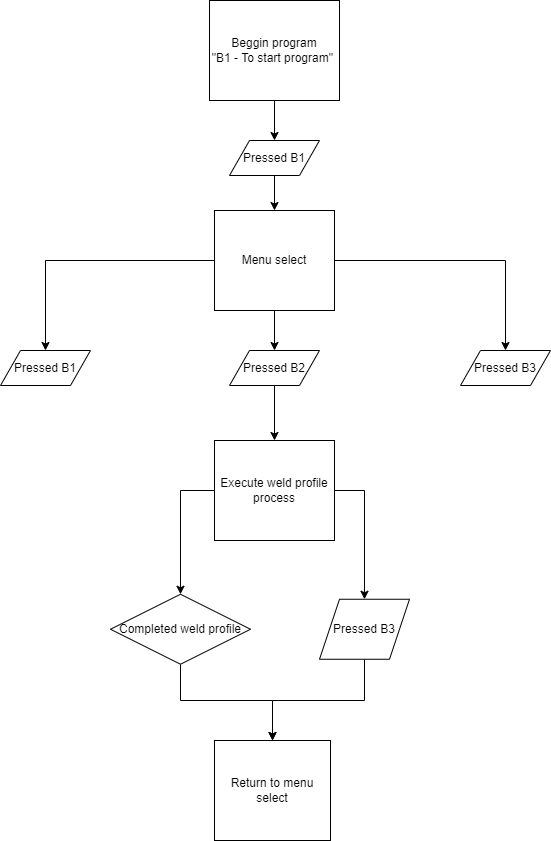

The diagram above was exported from draw.io. Its source (the exported page's mxGraphModel, read from the mxfile embedded in the PNG):
<mxGraphModel dx="1102" dy="614" grid="1" gridSize="10" guides="1" tooltips="1" connect="1" arrows="1" fold="1" page="1" pageScale="1" pageWidth="827" pageHeight="1169" math="0" shadow="0">
  <root>
    <mxCell id="0" />
    <mxCell id="1" parent="0" />
    <mxCell id="jbZ0F_hU6P3UFRlRyBg7-8" style="edgeStyle=orthogonalEdgeStyle;rounded=0;orthogonalLoop=1;jettySize=auto;html=1;exitX=0.5;exitY=1;exitDx=0;exitDy=0;entryX=0.5;entryY=0;entryDx=0;entryDy=0;" edge="1" parent="1" source="jbZ0F_hU6P3UFRlRyBg7-1" target="jbZ0F_hU6P3UFRlRyBg7-3">
      <mxGeometry relative="1" as="geometry" />
    </mxCell>
    <mxCell id="jbZ0F_hU6P3UFRlRyBg7-1" value="Beggin program&lt;br&gt;&quot;B1 - To start program&quot;&amp;nbsp;" style="rounded=0;whiteSpace=wrap;html=1;" vertex="1" parent="1">
      <mxGeometry x="349" y="40" width="130" height="100" as="geometry" />
    </mxCell>
    <mxCell id="jbZ0F_hU6P3UFRlRyBg7-12" style="edgeStyle=orthogonalEdgeStyle;rounded=0;orthogonalLoop=1;jettySize=auto;html=1;exitX=1;exitY=0.5;exitDx=0;exitDy=0;entryX=0.5;entryY=0;entryDx=0;entryDy=0;" edge="1" parent="1" source="jbZ0F_hU6P3UFRlRyBg7-2" target="jbZ0F_hU6P3UFRlRyBg7-11">
      <mxGeometry relative="1" as="geometry" />
    </mxCell>
    <mxCell id="jbZ0F_hU6P3UFRlRyBg7-13" style="edgeStyle=orthogonalEdgeStyle;rounded=0;orthogonalLoop=1;jettySize=auto;html=1;exitX=0;exitY=0.5;exitDx=0;exitDy=0;entryX=0.5;entryY=0;entryDx=0;entryDy=0;" edge="1" parent="1" source="jbZ0F_hU6P3UFRlRyBg7-2" target="jbZ0F_hU6P3UFRlRyBg7-9">
      <mxGeometry relative="1" as="geometry" />
    </mxCell>
    <mxCell id="jbZ0F_hU6P3UFRlRyBg7-14" style="edgeStyle=orthogonalEdgeStyle;rounded=0;orthogonalLoop=1;jettySize=auto;html=1;exitX=0.5;exitY=1;exitDx=0;exitDy=0;entryX=0.5;entryY=0;entryDx=0;entryDy=0;" edge="1" parent="1" source="jbZ0F_hU6P3UFRlRyBg7-2" target="jbZ0F_hU6P3UFRlRyBg7-10">
      <mxGeometry relative="1" as="geometry" />
    </mxCell>
    <mxCell id="jbZ0F_hU6P3UFRlRyBg7-2" value="Menu select" style="rounded=0;whiteSpace=wrap;html=1;" vertex="1" parent="1">
      <mxGeometry x="354" y="250" width="120" height="100" as="geometry" />
    </mxCell>
    <mxCell id="jbZ0F_hU6P3UFRlRyBg7-7" style="edgeStyle=orthogonalEdgeStyle;rounded=0;orthogonalLoop=1;jettySize=auto;html=1;exitX=0.5;exitY=1;exitDx=0;exitDy=0;entryX=0.5;entryY=0;entryDx=0;entryDy=0;" edge="1" parent="1" source="jbZ0F_hU6P3UFRlRyBg7-3" target="jbZ0F_hU6P3UFRlRyBg7-2">
      <mxGeometry relative="1" as="geometry" />
    </mxCell>
    <mxCell id="jbZ0F_hU6P3UFRlRyBg7-3" value="Pressed B1" style="shape=parallelogram;perimeter=parallelogramPerimeter;whiteSpace=wrap;html=1;fixedSize=1;" vertex="1" parent="1">
      <mxGeometry x="369" y="180" width="90" height="35" as="geometry" />
    </mxCell>
    <mxCell id="jbZ0F_hU6P3UFRlRyBg7-9" value="Pressed B1" style="shape=parallelogram;perimeter=parallelogramPerimeter;whiteSpace=wrap;html=1;fixedSize=1;" vertex="1" parent="1">
      <mxGeometry x="140" y="390" width="90" height="35" as="geometry" />
    </mxCell>
    <mxCell id="jbZ0F_hU6P3UFRlRyBg7-15" style="edgeStyle=orthogonalEdgeStyle;rounded=0;orthogonalLoop=1;jettySize=auto;html=1;exitX=0.5;exitY=1;exitDx=0;exitDy=0;" edge="1" parent="1" source="jbZ0F_hU6P3UFRlRyBg7-10">
      <mxGeometry relative="1" as="geometry">
        <mxPoint x="414" y="480" as="targetPoint" />
      </mxGeometry>
    </mxCell>
    <mxCell id="jbZ0F_hU6P3UFRlRyBg7-10" value="Pressed B2" style="shape=parallelogram;perimeter=parallelogramPerimeter;whiteSpace=wrap;html=1;fixedSize=1;" vertex="1" parent="1">
      <mxGeometry x="369" y="390" width="90" height="35" as="geometry" />
    </mxCell>
    <mxCell id="jbZ0F_hU6P3UFRlRyBg7-11" value="Pressed B3" style="shape=parallelogram;perimeter=parallelogramPerimeter;whiteSpace=wrap;html=1;fixedSize=1;" vertex="1" parent="1">
      <mxGeometry x="600" y="390" width="90" height="35" as="geometry" />
    </mxCell>
    <mxCell id="jbZ0F_hU6P3UFRlRyBg7-22" style="edgeStyle=orthogonalEdgeStyle;rounded=0;orthogonalLoop=1;jettySize=auto;html=1;exitX=1;exitY=0.5;exitDx=0;exitDy=0;entryX=0.5;entryY=0;entryDx=0;entryDy=0;" edge="1" parent="1" source="jbZ0F_hU6P3UFRlRyBg7-17" target="jbZ0F_hU6P3UFRlRyBg7-19">
      <mxGeometry relative="1" as="geometry" />
    </mxCell>
    <mxCell id="jbZ0F_hU6P3UFRlRyBg7-23" style="edgeStyle=orthogonalEdgeStyle;rounded=0;orthogonalLoop=1;jettySize=auto;html=1;exitX=0;exitY=0.5;exitDx=0;exitDy=0;" edge="1" parent="1" source="jbZ0F_hU6P3UFRlRyBg7-17" target="jbZ0F_hU6P3UFRlRyBg7-21">
      <mxGeometry relative="1" as="geometry" />
    </mxCell>
    <mxCell id="jbZ0F_hU6P3UFRlRyBg7-17" value="Execute weld profile process" style="rounded=0;whiteSpace=wrap;html=1;" vertex="1" parent="1">
      <mxGeometry x="354" y="480" width="120" height="100" as="geometry" />
    </mxCell>
    <mxCell id="jbZ0F_hU6P3UFRlRyBg7-26" value="" style="edgeStyle=orthogonalEdgeStyle;rounded=0;orthogonalLoop=1;jettySize=auto;html=1;" edge="1" parent="1" source="jbZ0F_hU6P3UFRlRyBg7-19" target="jbZ0F_hU6P3UFRlRyBg7-24">
      <mxGeometry relative="1" as="geometry">
        <Array as="points">
          <mxPoint x="504" y="740" />
          <mxPoint x="412" y="740" />
        </Array>
      </mxGeometry>
    </mxCell>
    <mxCell id="jbZ0F_hU6P3UFRlRyBg7-19" value="Pressed B3" style="shape=parallelogram;perimeter=parallelogramPerimeter;whiteSpace=wrap;html=1;fixedSize=1;" vertex="1" parent="1">
      <mxGeometry x="459" y="638.75" width="90" height="60" as="geometry" />
    </mxCell>
    <mxCell id="jbZ0F_hU6P3UFRlRyBg7-25" value="" style="edgeStyle=orthogonalEdgeStyle;rounded=0;orthogonalLoop=1;jettySize=auto;html=1;" edge="1" parent="1" source="jbZ0F_hU6P3UFRlRyBg7-21" target="jbZ0F_hU6P3UFRlRyBg7-24">
      <mxGeometry relative="1" as="geometry">
        <Array as="points">
          <mxPoint x="320" y="740" />
          <mxPoint x="412" y="740" />
        </Array>
      </mxGeometry>
    </mxCell>
    <mxCell id="jbZ0F_hU6P3UFRlRyBg7-21" value="Completed weld profile" style="rhombus;whiteSpace=wrap;html=1;" vertex="1" parent="1">
      <mxGeometry x="250" y="633.75" width="140" height="70" as="geometry" />
    </mxCell>
    <mxCell id="jbZ0F_hU6P3UFRlRyBg7-24" value="Return to menu select" style="rounded=0;whiteSpace=wrap;html=1;" vertex="1" parent="1">
      <mxGeometry x="354" y="780" width="116" height="100" as="geometry" />
    </mxCell>
  </root>
</mxGraphModel>